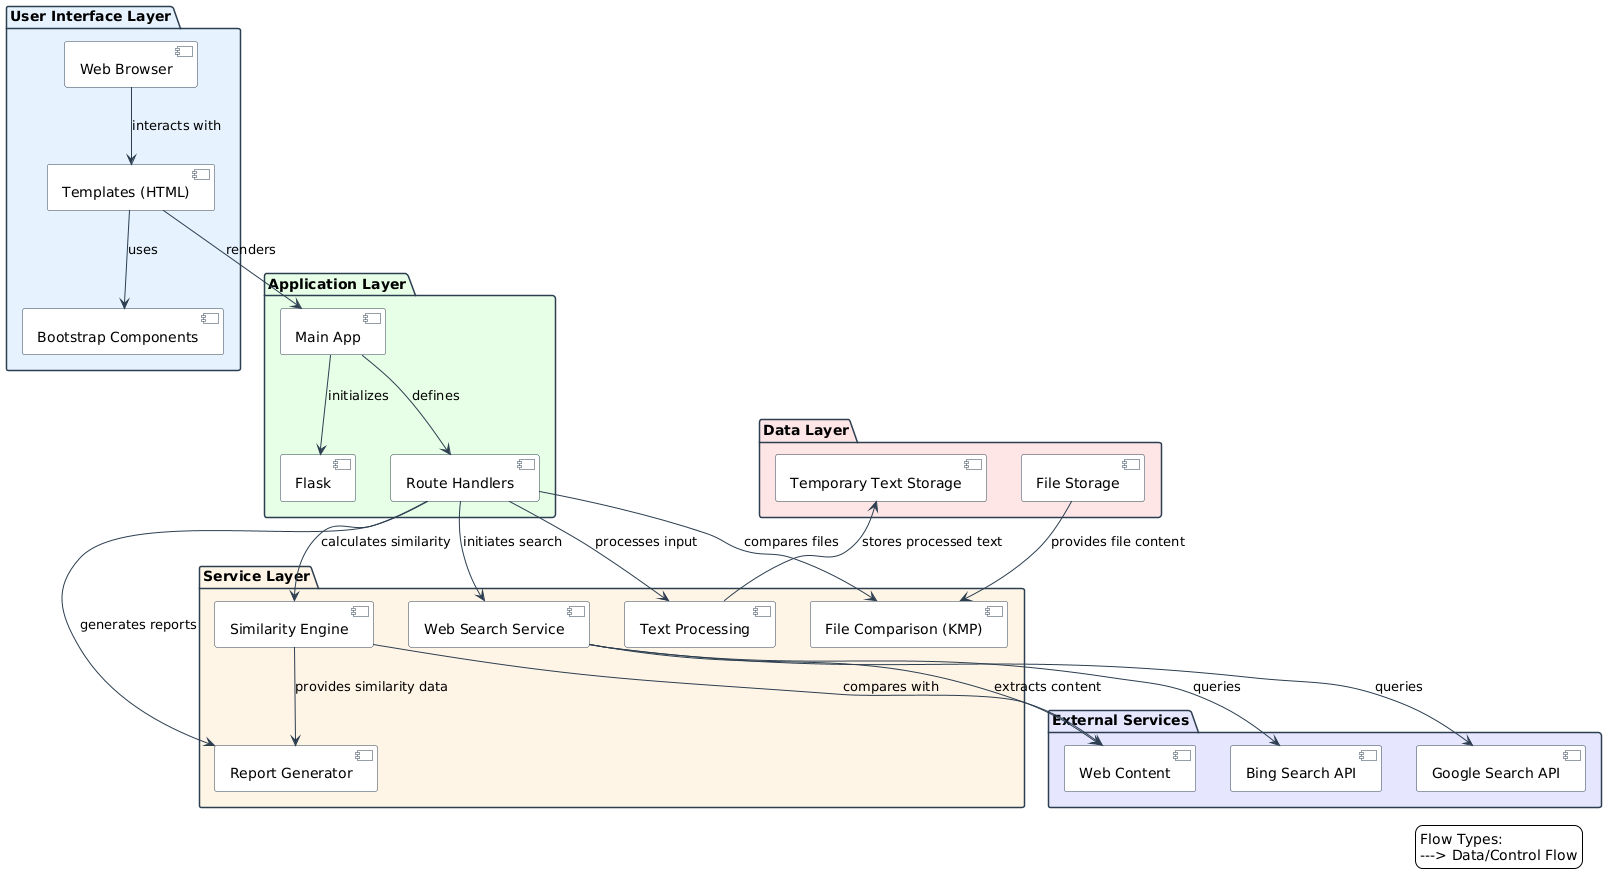

The diagram above was rendered by PlantUML. Its source (embedded in the PNG):
@startuml
skinparam {
  BackgroundColor transparent
  ArrowColor #2C3E50
  ComponentBorderColor #2C3E50
  ComponentBackgroundColor #FFFFFF
  PackageBackgroundColor #F5F9FF
  PackageBorderColor #2C3E50
}

package "User Interface Layer" as UILayer #E6F3FF {
  [Web Browser] as Browser
  [Templates (HTML)] as Templates
  [Bootstrap Components] as Bootstrap
}

package "Application Layer" as AppLayer #E6FFE6 {
  [Flask] as Flask
  [Main App] as Main
  [Route Handlers] as Routes
}

package "Service Layer" as ServiceLayer #FFF5E6 {
  [Text Processing] as TextProc
  [Web Search Service] as WebSearch
  [Similarity Engine] as SimEngine
  [Report Generator] as ReportGen
  [File Comparison (KMP)] as KMPComp
}

package "Data Layer" as DataLayer #FFE6E6 {
  [File Storage] as FileStorage
  [Temporary Text Storage] as TextStorage
}

package "External Services" as ExtLayer #E6E6FF {
  [Google Search API] as GoogleAPI
  [Bing Search API] as BingAPI
  [Web Content] as WebContent
}

Browser --> Templates : interacts with
Templates --> Bootstrap : uses
Templates --> Main : renders

Main --> Flask : initializes
Main --> Routes : defines

Routes --> TextProc : processes input
Routes --> WebSearch : initiates search
Routes --> SimEngine : calculates similarity
Routes --> ReportGen : generates reports
Routes --> KMPComp : compares files

TextProc --> TextStorage : stores processed text
WebSearch --> GoogleAPI : queries
WebSearch --> BingAPI : queries
WebSearch --> WebContent : extracts content

FileStorage --> KMPComp : provides file content
SimEngine --> ReportGen : provides similarity data
SimEngine --> WebContent : compares with

legend right
  Flow Types:
  ---> Data/Control Flow
endlegend
@enduml